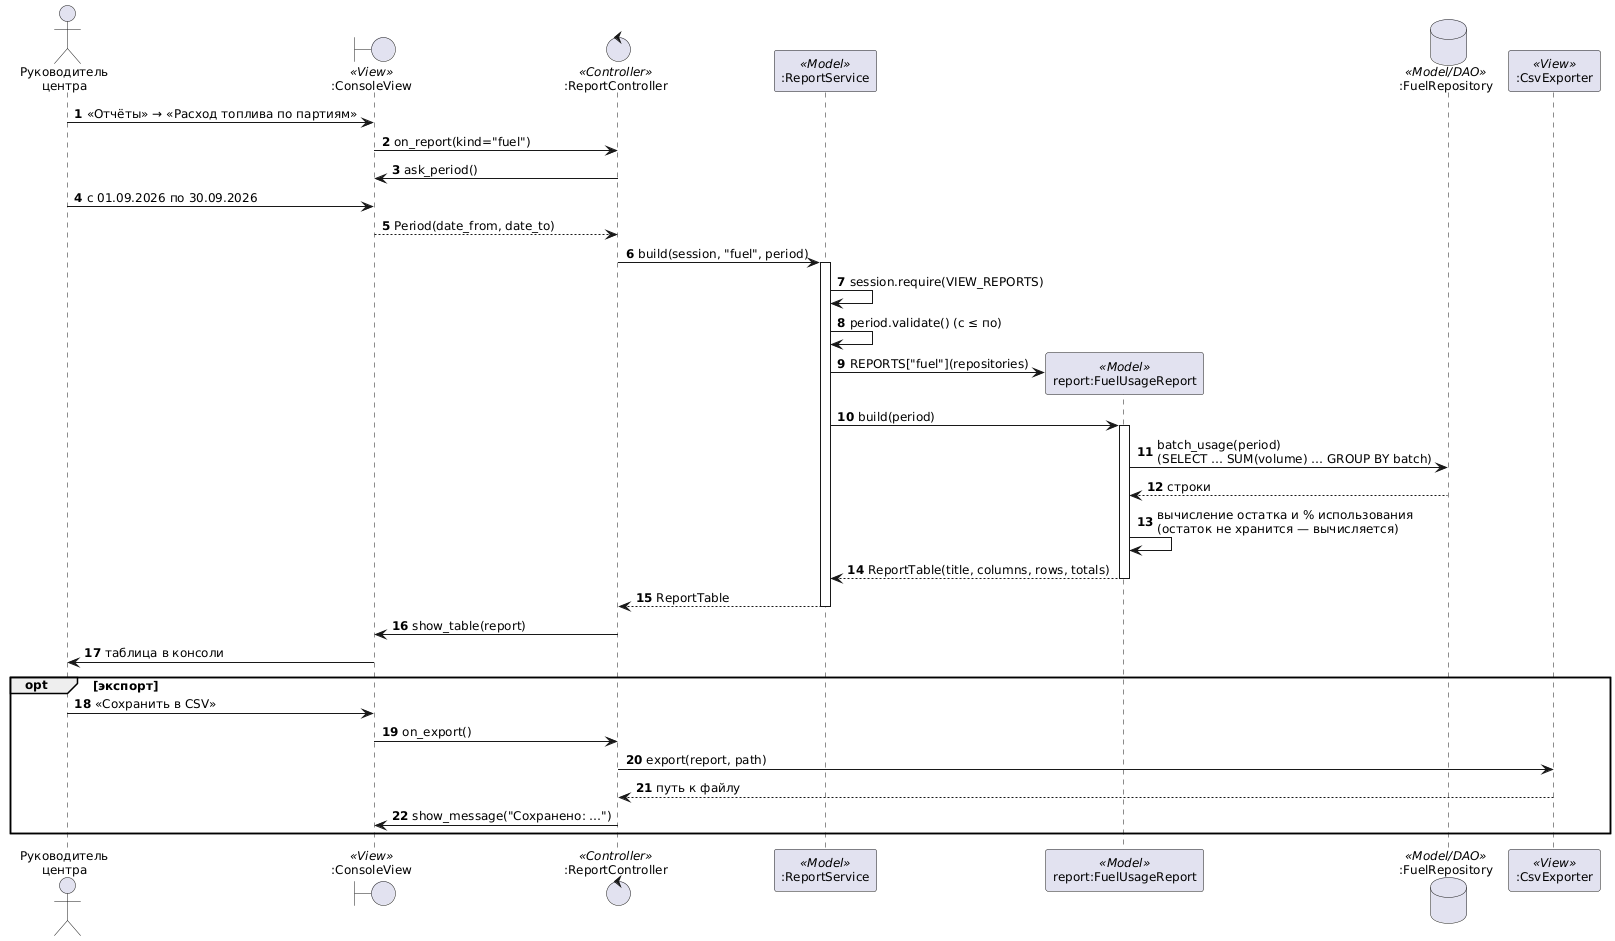

The diagram above was rendered by PlantUML. Its source (embedded in the PNG):
@startuml seq_report
' Сценарий S6 «Формирование отчёта»
skinparam DefaultFontName Arial
skinparam DefaultFontSize 12
skinparam BackgroundColor white
skinparam shadowing false
autonumber

actor "Руководитель\nцентра" as U
boundary ":ConsoleView" as V <<View>>
control ":ReportController" as C <<Controller>>
participant ":ReportService" as S <<Model>>
participant "report:FuelUsageReport" as R <<Model>>
database ":FuelRepository" as FR <<Model/DAO>>
participant ":CsvExporter" as X <<View>>

U -> V : «Отчёты» → «Расход топлива по партиям»
V -> C : on_report(kind="fuel")
C -> V : ask_period()
U -> V : с 01.09.2026 по 30.09.2026
V --> C : Period(date_from, date_to)
C -> S : build(session, "fuel", period)
activate S
S -> S : session.require(VIEW_REPORTS)
S -> S : period.validate() (с ≤ по)
S -> R ** : REPORTS["fuel"](repositories)
S -> R : build(period)
activate R
R -> FR : batch_usage(period)\n(SELECT … SUM(volume) … GROUP BY batch)
FR --> R : строки
R -> R : вычисление остатка и % использования\n(остаток не хранится — вычисляется)
R --> S : ReportTable(title, columns, rows, totals)
deactivate R
S --> C : ReportTable
deactivate S
C -> V : show_table(report)
V -> U : таблица в консоли
opt экспорт
  U -> V : «Сохранить в CSV»
  V -> C : on_export()
  C -> X : export(report, path)
  X --> C : путь к файлу
  C -> V : show_message("Сохранено: …")
end
@enduml